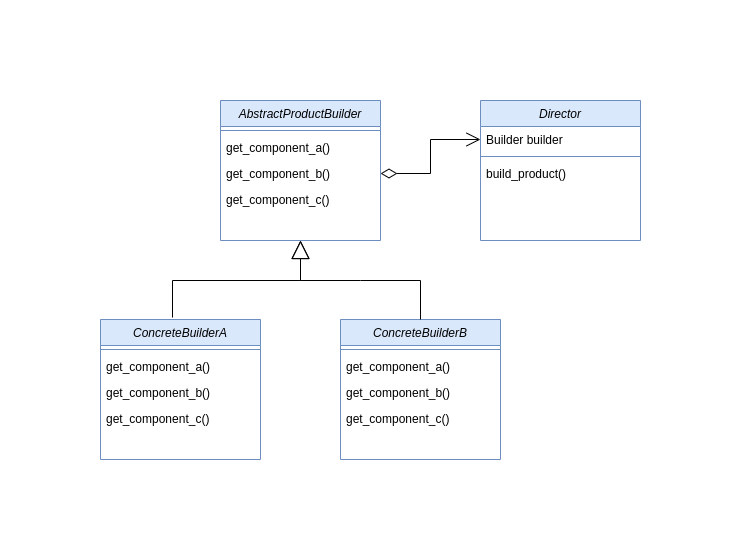

The diagram above was exported from draw.io. Its source (the exported page's mxGraphModel, read from the mxfile embedded in the PNG):
<mxGraphModel dx="1562" dy="875" grid="1" gridSize="10" guides="1" tooltips="1" connect="1" arrows="1" fold="1" page="1" pageScale="1" pageWidth="827" pageHeight="1169" math="0" shadow="0">
  <root>
    <mxCell id="WIyWlLk6GJQsqaUBKTNV-0" />
    <mxCell id="WIyWlLk6GJQsqaUBKTNV-1" parent="WIyWlLk6GJQsqaUBKTNV-0" />
    <mxCell id="XhhnnkkxbuPfYOEakNer-15" value="AbstractProductBuilder" style="swimlane;fontStyle=2;align=center;verticalAlign=top;childLayout=stackLayout;horizontal=1;startSize=26;horizontalStack=0;resizeParent=1;resizeLast=0;collapsible=1;marginBottom=0;rounded=0;shadow=0;strokeWidth=1;fillColor=#dae8fc;strokeColor=#6c8ebf;" vertex="1" parent="WIyWlLk6GJQsqaUBKTNV-1">
      <mxGeometry x="320" y="140" width="160" height="140" as="geometry">
        <mxRectangle x="230" y="140" width="160" height="26" as="alternateBounds" />
      </mxGeometry>
    </mxCell>
    <mxCell id="XhhnnkkxbuPfYOEakNer-19" style="edgeStyle=orthogonalEdgeStyle;rounded=0;orthogonalLoop=1;jettySize=auto;html=1;exitX=1;exitY=0.5;exitDx=0;exitDy=0;" edge="1" parent="XhhnnkkxbuPfYOEakNer-15">
      <mxGeometry relative="1" as="geometry">
        <mxPoint x="160" y="39" as="sourcePoint" />
        <mxPoint x="160" y="39" as="targetPoint" />
      </mxGeometry>
    </mxCell>
    <mxCell id="XhhnnkkxbuPfYOEakNer-41" value="" style="line;strokeWidth=1;fillColor=none;align=left;verticalAlign=middle;spacingTop=-1;spacingLeft=3;spacingRight=3;rotatable=0;labelPosition=right;points=[];portConstraint=eastwest;strokeColor=inherit;" vertex="1" parent="XhhnnkkxbuPfYOEakNer-15">
      <mxGeometry y="26" width="160" height="8" as="geometry" />
    </mxCell>
    <mxCell id="XhhnnkkxbuPfYOEakNer-43" value="get_component_a()" style="text;align=left;verticalAlign=top;spacingLeft=4;spacingRight=4;overflow=hidden;rotatable=0;points=[[0,0.5],[1,0.5]];portConstraint=eastwest;" vertex="1" parent="XhhnnkkxbuPfYOEakNer-15">
      <mxGeometry y="34" width="160" height="26" as="geometry" />
    </mxCell>
    <mxCell id="XhhnnkkxbuPfYOEakNer-44" value="get_component_b()" style="text;align=left;verticalAlign=top;spacingLeft=4;spacingRight=4;overflow=hidden;rotatable=0;points=[[0,0.5],[1,0.5]];portConstraint=eastwest;" vertex="1" parent="XhhnnkkxbuPfYOEakNer-15">
      <mxGeometry y="60" width="160" height="26" as="geometry" />
    </mxCell>
    <mxCell id="XhhnnkkxbuPfYOEakNer-45" value="get_component_c()" style="text;align=left;verticalAlign=top;spacingLeft=4;spacingRight=4;overflow=hidden;rotatable=0;points=[[0,0.5],[1,0.5]];portConstraint=eastwest;" vertex="1" parent="XhhnnkkxbuPfYOEakNer-15">
      <mxGeometry y="86" width="160" height="26" as="geometry" />
    </mxCell>
    <mxCell id="XhhnnkkxbuPfYOEakNer-32" value="Director" style="swimlane;fontStyle=2;align=center;verticalAlign=top;childLayout=stackLayout;horizontal=1;startSize=26;horizontalStack=0;resizeParent=1;resizeLast=0;collapsible=1;marginBottom=0;rounded=0;shadow=0;strokeWidth=1;fillColor=#dae8fc;strokeColor=#6c8ebf;" vertex="1" parent="WIyWlLk6GJQsqaUBKTNV-1">
      <mxGeometry x="580" y="140" width="160" height="140" as="geometry">
        <mxRectangle x="230" y="140" width="160" height="26" as="alternateBounds" />
      </mxGeometry>
    </mxCell>
    <mxCell id="XhhnnkkxbuPfYOEakNer-33" value="Builder builder" style="text;align=left;verticalAlign=top;spacingLeft=4;spacingRight=4;overflow=hidden;rotatable=0;points=[[0,0.5],[1,0.5]];portConstraint=eastwest;" vertex="1" parent="XhhnnkkxbuPfYOEakNer-32">
      <mxGeometry y="26" width="160" height="26" as="geometry" />
    </mxCell>
    <mxCell id="XhhnnkkxbuPfYOEakNer-36" style="edgeStyle=orthogonalEdgeStyle;rounded=0;orthogonalLoop=1;jettySize=auto;html=1;exitX=1;exitY=0.5;exitDx=0;exitDy=0;" edge="1" parent="XhhnnkkxbuPfYOEakNer-32" source="XhhnnkkxbuPfYOEakNer-33" target="XhhnnkkxbuPfYOEakNer-33">
      <mxGeometry relative="1" as="geometry" />
    </mxCell>
    <mxCell id="XhhnnkkxbuPfYOEakNer-58" value="" style="line;strokeWidth=1;fillColor=none;align=left;verticalAlign=middle;spacingTop=-1;spacingLeft=3;spacingRight=3;rotatable=0;labelPosition=right;points=[];portConstraint=eastwest;strokeColor=inherit;" vertex="1" parent="XhhnnkkxbuPfYOEakNer-32">
      <mxGeometry y="52" width="160" height="8" as="geometry" />
    </mxCell>
    <mxCell id="XhhnnkkxbuPfYOEakNer-60" value="build_product()" style="text;align=left;verticalAlign=top;spacingLeft=4;spacingRight=4;overflow=hidden;rotatable=0;points=[[0,0.5],[1,0.5]];portConstraint=eastwest;" vertex="1" parent="XhhnnkkxbuPfYOEakNer-32">
      <mxGeometry y="60" width="160" height="26" as="geometry" />
    </mxCell>
    <mxCell id="XhhnnkkxbuPfYOEakNer-46" value="ConcreteBuilderA" style="swimlane;fontStyle=2;align=center;verticalAlign=top;childLayout=stackLayout;horizontal=1;startSize=26;horizontalStack=0;resizeParent=1;resizeLast=0;collapsible=1;marginBottom=0;rounded=0;shadow=0;strokeWidth=1;fillColor=#dae8fc;strokeColor=#6c8ebf;" vertex="1" parent="WIyWlLk6GJQsqaUBKTNV-1">
      <mxGeometry x="200" y="359" width="160" height="140" as="geometry">
        <mxRectangle x="230" y="140" width="160" height="26" as="alternateBounds" />
      </mxGeometry>
    </mxCell>
    <mxCell id="XhhnnkkxbuPfYOEakNer-47" style="edgeStyle=orthogonalEdgeStyle;rounded=0;orthogonalLoop=1;jettySize=auto;html=1;exitX=1;exitY=0.5;exitDx=0;exitDy=0;" edge="1" parent="XhhnnkkxbuPfYOEakNer-46">
      <mxGeometry relative="1" as="geometry">
        <mxPoint x="160" y="39" as="sourcePoint" />
        <mxPoint x="160" y="39" as="targetPoint" />
      </mxGeometry>
    </mxCell>
    <mxCell id="XhhnnkkxbuPfYOEakNer-48" value="" style="line;strokeWidth=1;fillColor=none;align=left;verticalAlign=middle;spacingTop=-1;spacingLeft=3;spacingRight=3;rotatable=0;labelPosition=right;points=[];portConstraint=eastwest;strokeColor=inherit;" vertex="1" parent="XhhnnkkxbuPfYOEakNer-46">
      <mxGeometry y="26" width="160" height="8" as="geometry" />
    </mxCell>
    <mxCell id="XhhnnkkxbuPfYOEakNer-49" value="get_component_a()" style="text;align=left;verticalAlign=top;spacingLeft=4;spacingRight=4;overflow=hidden;rotatable=0;points=[[0,0.5],[1,0.5]];portConstraint=eastwest;" vertex="1" parent="XhhnnkkxbuPfYOEakNer-46">
      <mxGeometry y="34" width="160" height="26" as="geometry" />
    </mxCell>
    <mxCell id="XhhnnkkxbuPfYOEakNer-50" value="get_component_b()" style="text;align=left;verticalAlign=top;spacingLeft=4;spacingRight=4;overflow=hidden;rotatable=0;points=[[0,0.5],[1,0.5]];portConstraint=eastwest;" vertex="1" parent="XhhnnkkxbuPfYOEakNer-46">
      <mxGeometry y="60" width="160" height="26" as="geometry" />
    </mxCell>
    <mxCell id="XhhnnkkxbuPfYOEakNer-51" value="get_component_c()" style="text;align=left;verticalAlign=top;spacingLeft=4;spacingRight=4;overflow=hidden;rotatable=0;points=[[0,0.5],[1,0.5]];portConstraint=eastwest;" vertex="1" parent="XhhnnkkxbuPfYOEakNer-46">
      <mxGeometry y="86" width="160" height="26" as="geometry" />
    </mxCell>
    <mxCell id="XhhnnkkxbuPfYOEakNer-52" value="ConcreteBuilderB" style="swimlane;fontStyle=2;align=center;verticalAlign=top;childLayout=stackLayout;horizontal=1;startSize=26;horizontalStack=0;resizeParent=1;resizeLast=0;collapsible=1;marginBottom=0;rounded=0;shadow=0;strokeWidth=1;fillColor=#dae8fc;strokeColor=#6c8ebf;" vertex="1" parent="WIyWlLk6GJQsqaUBKTNV-1">
      <mxGeometry x="440" y="359" width="160" height="140" as="geometry">
        <mxRectangle x="230" y="140" width="160" height="26" as="alternateBounds" />
      </mxGeometry>
    </mxCell>
    <mxCell id="XhhnnkkxbuPfYOEakNer-53" style="edgeStyle=orthogonalEdgeStyle;rounded=0;orthogonalLoop=1;jettySize=auto;html=1;exitX=1;exitY=0.5;exitDx=0;exitDy=0;" edge="1" parent="XhhnnkkxbuPfYOEakNer-52">
      <mxGeometry relative="1" as="geometry">
        <mxPoint x="160" y="39" as="sourcePoint" />
        <mxPoint x="160" y="39" as="targetPoint" />
      </mxGeometry>
    </mxCell>
    <mxCell id="XhhnnkkxbuPfYOEakNer-54" value="" style="line;strokeWidth=1;fillColor=none;align=left;verticalAlign=middle;spacingTop=-1;spacingLeft=3;spacingRight=3;rotatable=0;labelPosition=right;points=[];portConstraint=eastwest;strokeColor=inherit;" vertex="1" parent="XhhnnkkxbuPfYOEakNer-52">
      <mxGeometry y="26" width="160" height="8" as="geometry" />
    </mxCell>
    <mxCell id="XhhnnkkxbuPfYOEakNer-55" value="get_component_a()" style="text;align=left;verticalAlign=top;spacingLeft=4;spacingRight=4;overflow=hidden;rotatable=0;points=[[0,0.5],[1,0.5]];portConstraint=eastwest;" vertex="1" parent="XhhnnkkxbuPfYOEakNer-52">
      <mxGeometry y="34" width="160" height="26" as="geometry" />
    </mxCell>
    <mxCell id="XhhnnkkxbuPfYOEakNer-56" value="get_component_b()" style="text;align=left;verticalAlign=top;spacingLeft=4;spacingRight=4;overflow=hidden;rotatable=0;points=[[0,0.5],[1,0.5]];portConstraint=eastwest;" vertex="1" parent="XhhnnkkxbuPfYOEakNer-52">
      <mxGeometry y="60" width="160" height="26" as="geometry" />
    </mxCell>
    <mxCell id="XhhnnkkxbuPfYOEakNer-57" value="get_component_c()" style="text;align=left;verticalAlign=top;spacingLeft=4;spacingRight=4;overflow=hidden;rotatable=0;points=[[0,0.5],[1,0.5]];portConstraint=eastwest;" vertex="1" parent="XhhnnkkxbuPfYOEakNer-52">
      <mxGeometry y="86" width="160" height="26" as="geometry" />
    </mxCell>
    <mxCell id="XhhnnkkxbuPfYOEakNer-28" value="&lt;br&gt;" style="endArrow=open;html=1;endSize=12;startArrow=diamondThin;startSize=14;startFill=0;edgeStyle=orthogonalEdgeStyle;rounded=0;exitX=1;exitY=0.5;exitDx=0;exitDy=0;entryX=0;entryY=0.5;entryDx=0;entryDy=0;" edge="1" parent="WIyWlLk6GJQsqaUBKTNV-1" source="XhhnnkkxbuPfYOEakNer-44" target="XhhnnkkxbuPfYOEakNer-33">
      <mxGeometry relative="1" as="geometry">
        <mxPoint x="480" y="220" as="sourcePoint" />
        <mxPoint x="550" y="180" as="targetPoint" />
        <Array as="points">
          <mxPoint x="530" y="213" />
          <mxPoint x="530" y="179" />
        </Array>
      </mxGeometry>
    </mxCell>
    <mxCell id="XhhnnkkxbuPfYOEakNer-61" value="" style="endArrow=block;endSize=16;endFill=0;html=1;rounded=0;entryX=0.5;entryY=1;entryDx=0;entryDy=0;exitX=0.45;exitY=-0.014;exitDx=0;exitDy=0;exitPerimeter=0;" edge="1" parent="WIyWlLk6GJQsqaUBKTNV-1" source="XhhnnkkxbuPfYOEakNer-46" target="XhhnnkkxbuPfYOEakNer-15">
      <mxGeometry width="160" relative="1" as="geometry">
        <mxPoint x="320" y="480" as="sourcePoint" />
        <mxPoint x="480" y="480" as="targetPoint" />
        <Array as="points">
          <mxPoint x="272" y="320" />
          <mxPoint x="400" y="320" />
        </Array>
      </mxGeometry>
    </mxCell>
    <mxCell id="XhhnnkkxbuPfYOEakNer-62" value="" style="endArrow=block;endSize=16;endFill=0;html=1;rounded=0;exitX=0.5;exitY=0;exitDx=0;exitDy=0;" edge="1" parent="WIyWlLk6GJQsqaUBKTNV-1" source="XhhnnkkxbuPfYOEakNer-52">
      <mxGeometry width="160" relative="1" as="geometry">
        <mxPoint x="282" y="367" as="sourcePoint" />
        <mxPoint x="400" y="280" as="targetPoint" />
        <Array as="points">
          <mxPoint x="520" y="320" />
          <mxPoint x="460" y="320" />
          <mxPoint x="400" y="320" />
        </Array>
      </mxGeometry>
    </mxCell>
  </root>
</mxGraphModel>